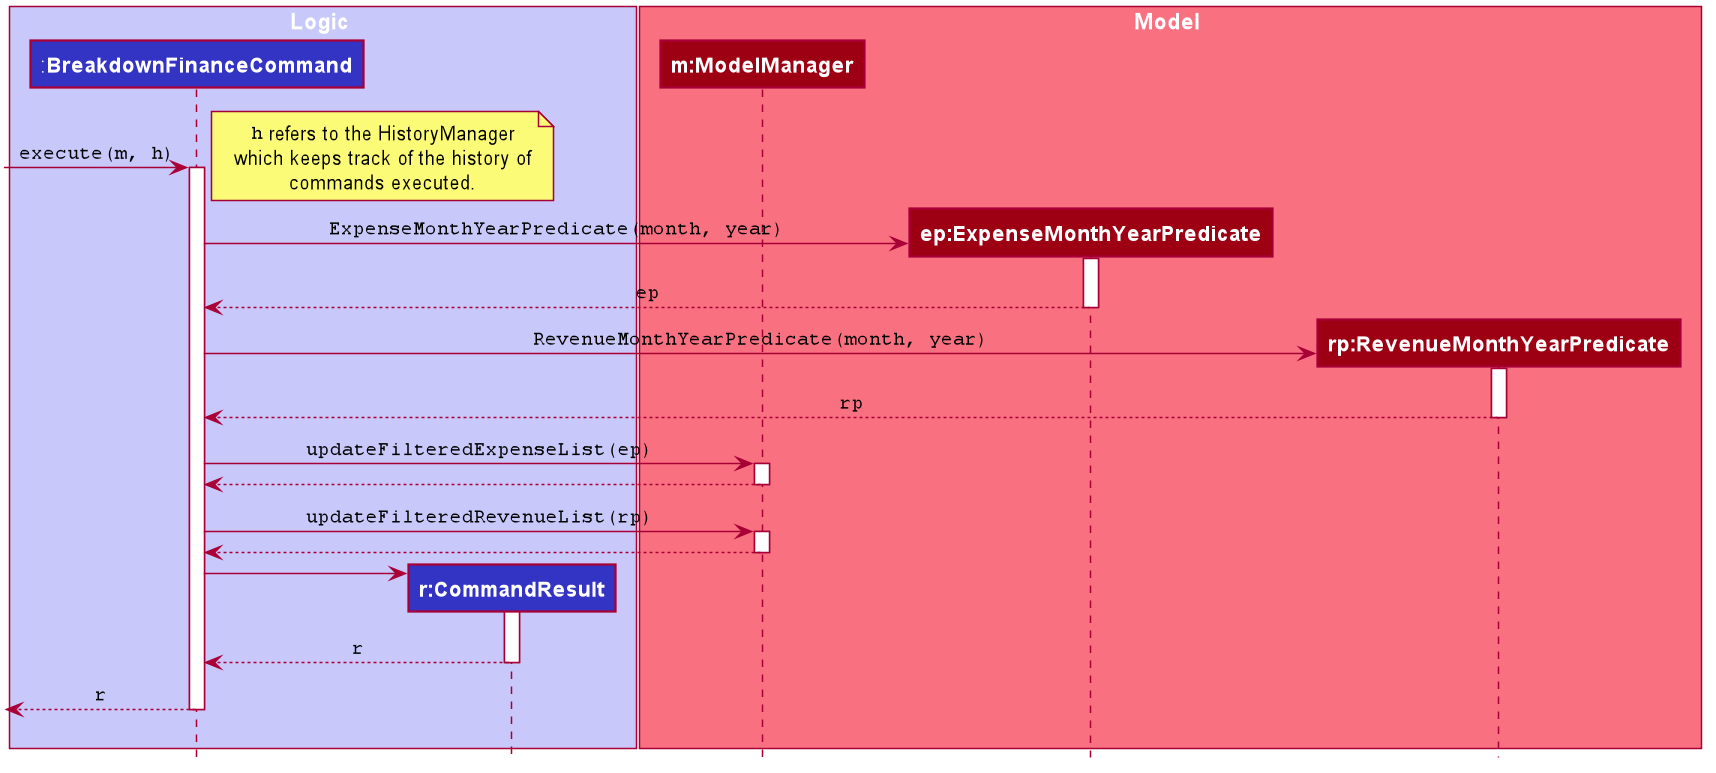

The diagram above was rendered by PlantUML. Its source (embedded in the PNG):
@startuml








skinparam BackgroundColor #FFFFFFF

skinparam Shadowing false

skinparam Class {
    FontColor #FFFFFF
    BorderThickness 1
    BorderColor #FFFFFF
    StereotypeFontColor #FFFFFF
    FontName Arial
    AttributeFontColor #FFFFFF
    AttributeIconSize 0
}

skinparam Actor {
    BorderColor #000000
    Color #000000
    FontName Arial
}

skinparam Sequence {
    MessageAlign center
    BoxFontSize 15
    BoxPadding 0
    BoxFontColor #FFFFFF
    FontName Arial
}

skinparam Participant {
    FontColor #FFFFFFF
    Padding 20
}

skinparam MinClassWidth 50
skinparam ParticipantPadding 10
skinparam Shadowing false
skinparam DefaultTextAlignment center
skinparam packageStyle Rectangle

hide footbox
hide circle
hide members

box Logic #C8C8FA
participant ":**BreakdownFinanceCommand**" as BreakdownFinanceCommand #3333C4
participant "**r:CommandResult**" as CommandResult #3333C4
end box

box Model #F97181
participant "**m:ModelManager**" as ModelManager #9D0012
participant "**ep:ExpenseMonthYearPredicate**" as ExpenseMonthYearPredicate #9D0012
participant "**rp:RevenueMonthYearPredicate**" as RevenueMonthYearPredicate #9D0012
end box

[-> BreakdownFinanceCommand : ""execute(m, h)""
activate BreakdownFinanceCommand

note right
""h"" refers to the HistoryManager
which keeps track of the history of
commands executed.
end note

create ExpenseMonthYearPredicate
BreakdownFinanceCommand -> ExpenseMonthYearPredicate: ""ExpenseMonthYearPredicate(month, year)""
activate ExpenseMonthYearPredicate
BreakdownFinanceCommand <-- ExpenseMonthYearPredicate : ""ep""
deactivate ExpenseMonthYearPredicate

create RevenueMonthYearPredicate
BreakdownFinanceCommand -> RevenueMonthYearPredicate: ""RevenueMonthYearPredicate(month, year)""
activate RevenueMonthYearPredicate
BreakdownFinanceCommand <-- RevenueMonthYearPredicate : ""rp""
deactivate RevenueMonthYearPredicate

BreakdownFinanceCommand -> ModelManager : ""updateFilteredExpenseList(ep)""
activate ModelManager
BreakdownFinanceCommand <-- ModelManager
deactivate ModelManager

BreakdownFinanceCommand -> ModelManager : ""updateFilteredRevenueList(rp)""
activate ModelManager
BreakdownFinanceCommand <-- ModelManager
deactivate ModelManager

deactivate ModelManager

create CommandResult
BreakdownFinanceCommand -> CommandResult
activate CommandResult

CommandResult --> BreakdownFinanceCommand : ""r""
deactivate CommandResult

[<-- BreakdownFinanceCommand : ""r""
deactivate BreakdownFinanceCommand

BreakdownFinanceCommand -[hidden]> CommandResult

@enduml